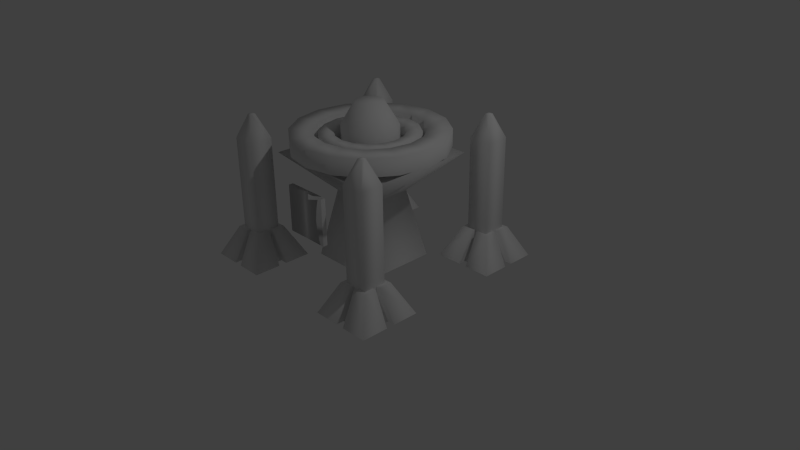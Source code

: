 # Source: temple.blend  (saved by Blender 2.70.0; exported with 4.5.12 LTS)
import bpy
from mathutils import Matrix  # noqa: F401  (used for matrix-valued properties, if any)

bpy.ops.wm.read_factory_settings(use_empty=True)
scene = bpy.context.scene
scene.name = 'Scene'

# ---- collections
col_collection_1 = bpy.data.collections.new('Collection 1'); scene.collection.children.link(col_collection_1)

# ---- materials (node trees are filled in below, after node groups)
mat_research = bpy.data.materials.new('research')
mat_research.alpha_threshold = 0.0
mat_research.use_transparent_shadow = False
mat_research.roughness = 0.5
mat_research.line_color = (0.0, 0.0, 0.0, 1.0)

# ---- material node trees

# ---- world
world_world = bpy.data.worlds.new('World'); scene.world = world_world
world_world.color = (0.05088, 0.05088, 0.05088)
world_world.use_sun_shadow = False
world_world.sun_shadow_jitter_overblur = 0.0
world_world.cycles.sampling_method = 'MANUAL'
world_world.cycles.sample_map_resolution = 256

# ---- cameras
cam_camera = bpy.data.cameras.new('Camera')
cam_camera.clip_end = 100.0
cam_camera.lens = 35.0
cam_camera.sensor_width = 32.0
cam_camera.sensor_height = 18.0
cam_camera.ortho_scale = 7.314
cam_camera.dof.focus_distance = 0.0
cam_camera.dof.aperture_fstop = 128.0

# ---- lights
light_lamp = bpy.data.lights.new('Lamp', 'POINT')
light_lamp.transmission_factor = 0.0
light_lamp.cutoff_distance = 30.0
light_lamp.energy = 100.0
light_lamp.shadow_buffer_clip_start = 1.001
light_lamp.shadow_soft_size = 0.1
light_lamp.shadow_maximum_resolution = 0.006
light_lamp.use_absolute_resolution = True
light_lamp.cycles.use_multiple_importance_sampling = False

# ---- meshes
me_cylinder_001 = bpy.data.meshes.new('Cylinder.001')
me_cylinder_001.from_pydata([(0.0, 1.0, 1.192e-07), (0.0, 1.0, 1.0), (0.3827, 0.9239, 1.192e-07), (0.3827, 0.9239, 1.0), (0.7071, 0.7071, 1.192e-07), (0.7071, 0.7071, 1.0), (0.9239, 0.3827, 1.192e-07), (0.9239, 0.3827, 1.0), (1.0, -4.371e-08, 1.192e-07), (1.0, -4.371e-08, 1.0), (0.9239, -0.3827, 1.192e-07), (0.9239, -0.3827, 1.0), (0.7071, -0.7071, 1.192e-07), (0.7071, -0.7071, 1.0), (0.3827, -0.9239, 1.192e-07), (0.3827, -0.9239, 1.0), (1.51e-07, -1.0, 1.192e-07), (1.51e-07, -1.0, 1.0), (-0.3827, -0.9239, 1.192e-07), (-0.3827, -0.9239, 1.0), (-0.7071, -0.7071, 1.192e-07), (-0.7071, -0.7071, 1.0), (-0.9239, -0.3827, 1.192e-07), (-0.9239, -0.3827, 1.0), (-1.0, 1.192e-08, 1.192e-07), (-1.0, 1.192e-08, 1.0), (-0.9239, 0.3827, 1.192e-07), (-0.9239, 0.3827, 1.0), (-0.7071, 0.7071, 1.192e-07), (-0.7071, 0.7071, 1.0), (-0.3827, 0.9239, 1.192e-07), (-0.3827, 0.9239, 1.0), (2.268e-08, 0.5, 1.833), (0.1913, 0.4619, 1.833), (0.3536, 0.3536, 1.833), (0.4619, 0.1913, 1.833), (0.5, -1.627e-08, 1.833), (0.4619, -0.1913, 1.833), (0.3536, -0.3536, 1.833), (0.1913, -0.4619, 1.833), (9.818e-08, -0.5, 1.833), (-0.1913, -0.4619, 1.833), (-0.3536, -0.3536, 1.833), (-0.4619, -0.1913, 1.833), (-0.5, 1.155e-08, 1.833), (-0.4619, 0.1913, 1.833), (-0.3536, 0.3536, 1.833), (-0.1913, 0.4619, 1.833), (-0.8333, -0.8333, -1.389), (-0.8333, 0.8333, -1.389), (0.8333, 0.8333, -1.389), (0.8333, -0.8333, -1.389), (-2.222, -2.222, -1.192e-07), (-2.222, 2.222, -1.192e-07), (2.222, 2.222, -1.192e-07), (2.222, -2.222, -1.192e-07), (-1.333, -1.333, -3.889), (-1.333, 1.333, -3.889), (1.333, 1.333, -3.889), (1.333, -1.333, -3.889)], [], [(0, 1, 3, 2), (2, 3, 5, 4), (4, 5, 7, 6), (6, 7, 9, 8), (8, 9, 11, 10), (10, 11, 13, 12), (12, 13, 15, 14), (14, 15, 17, 16), (16, 17, 19, 18), (18, 19, 21, 20), (20, 21, 23, 22), (22, 23, 25, 24), (24, 25, 27, 26), (26, 27, 29, 28), (23, 21, 42, 43), (30, 31, 1, 0), (28, 29, 31, 30), (33, 32, 47, 46, 45, 44, 43, 42, 41, 40, 39, 38, 37, 36, 35, 34), (7, 5, 34, 35), (29, 27, 45, 46), (13, 11, 37, 38), (19, 17, 40, 41), (25, 23, 43, 44), (9, 7, 35, 36), (31, 29, 46, 47), (15, 13, 38, 39), (21, 19, 41, 42), (5, 3, 33, 34), (27, 25, 44, 45), (11, 9, 36, 37), (1, 31, 47, 32), (3, 1, 32, 33), (17, 15, 39, 40), (52, 53, 49, 48), (53, 54, 50, 49), (54, 55, 51, 50), (55, 52, 48, 51), (50, 51, 59, 58), (51, 48, 56, 59), (49, 50, 58, 57), (48, 49, 57, 56), (52, 55, 54, 53)])
me_cylinder_001.polygons.foreach_set('use_smooth', [True] * 42)
_uv = me_cylinder_001.uv_layers.new(name='UVMap')
_uv.uv.foreach_set('vector', [0.653, 0.3648, 0.653, 0.4803, 0.6853, 0.4803, 0.6853, 0.3648, 0.6853, 0.3648, 0.6853, 0.4803, 0.7103, 0.4803, 0.7103, 0.3648, 0.7103, 0.3648, 0.7103, 0.4803, 0.7478, 0.4803, 0.7478, 0.3648, 0.7478, 0.3648, 0.7478, 0.4803, 0.792, 0.4803, 0.792, 0.3648, 0.792, 0.3648, 0.792, 0.4803, 0.8362, 0.4803, 0.8362, 0.3648, 0.8362, 0.3648, 0.8362, 0.4803, 0.8737, 0.4803, 0.8737, 0.3648, 0.8737, 0.3648, 0.8737, 0.4803, 0.8987, 0.4803, 0.8987, 0.3648, 0.8987, 0.3648, 0.8987, 0.4803, 0.931, 0.4803, 0.931, 0.3648, 0.931, 0.3648, 0.931, 0.4803, 0.8987, 0.4803, 0.8987, 0.3648, 0.8987, 0.3648, 0.8987, 0.4803, 0.8737, 0.4803, 0.8737, 0.3648, 0.8737, 0.3648, 0.8737, 0.4803, 0.8362, 0.4803, 0.8362, 0.3648, 0.8362, 0.3648, 0.8362, 0.4803, 0.792, 0.4803, 0.792, 0.3648, 0.792, 0.3648, 0.792, 0.4803, 0.7478, 0.4803, 0.7478, 0.3648, 0.7478, 0.3648, 0.7478, 0.4803, 0.7103, 0.4803, 0.7103, 0.3648, 0.8362, 0.4803, 0.8737, 0.4803, 0.8737, 0.5766, 0.8362, 0.5766, 0.6853, 0.3648, 0.6853, 0.4803, 0.653, 0.4803, 0.653, 0.3648, 0.7103, 0.3648, 0.7103, 0.4803, 0.6853, 0.4803, 0.6853, 0.3648, 0.8182, 0.8607, 0.7866, 0.867, 0.755, 0.8607, 0.7282, 0.8428, 0.7102, 0.816, 0.704, 0.7843, 0.7102, 0.7527, 0.7282, 0.7259, 0.755, 0.708, 0.7866, 0.7017, 0.8182, 0.708, 0.8451, 0.7259, 0.863, 0.7527, 0.8693, 0.7843, 0.863, 0.816, 0.8451, 0.8428, 0.7478, 0.4803, 0.7103, 0.4803, 0.7103, 0.5766, 0.7478, 0.5766, 0.7103, 0.4803, 0.7478, 0.4803, 0.7478, 0.5766, 0.7103, 0.5766, 0.8737, 0.4803, 0.8362, 0.4803, 0.8362, 0.5766, 0.8737, 0.5766, 0.8987, 0.4803, 0.931, 0.4803, 0.931, 0.5766, 0.8988, 0.5766, 0.792, 0.4803, 0.8362, 0.4803, 0.8362, 0.5766, 0.792, 0.5766, 0.792, 0.4803, 0.7478, 0.4803, 0.7478, 0.5766, 0.792, 0.5766, 0.6853, 0.4803, 0.7103, 0.4803, 0.7103, 0.5766, 0.6852, 0.5766, 0.8987, 0.4803, 0.8737, 0.4803, 0.8737, 0.5766, 0.8988, 0.5766, 0.8737, 0.4803, 0.8987, 0.4803, 0.8988, 0.5766, 0.8737, 0.5766, 0.7103, 0.4803, 0.6853, 0.4803, 0.6852, 0.5766, 0.7103, 0.5766, 0.7478, 0.4803, 0.792, 0.4803, 0.792, 0.5766, 0.7478, 0.5766, 0.8362, 0.4803, 0.792, 0.4803, 0.792, 0.5766, 0.8362, 0.5766, 0.653, 0.4803, 0.6853, 0.4803, 0.6852, 0.5766, 0.653, 0.5766, 0.6853, 0.4803, 0.653, 0.4803, 0.653, 0.5766, 0.6852, 0.5766, 0.931, 0.4803, 0.8987, 0.4803, 0.8988, 0.5766, 0.931, 0.5766, 0.6158, 0.941, 0.3368, 0.941, 0.4239, 0.7505, 0.5286, 0.7505, 0.6129, 0.941, 0.3339, 0.941, 0.4211, 0.7505, 0.5257, 0.7505, 0.615, 0.941, 0.336, 0.941, 0.4232, 0.7505, 0.5278, 0.7505, 0.6151, 0.941, 0.3361, 0.941, 0.4233, 0.7505, 0.5279, 0.7505, 0.3623, 0.7114, 0.1204, 0.7114, 0.04781, 0.3486, 0.4349, 0.3486, 0.3626, 0.7114, 0.1207, 0.7114, 0.04812, 0.3486, 0.4352, 0.3486, 0.3575, 0.7114, 0.1156, 0.7114, 0.04301, 0.3486, 0.4301, 0.3486, 0.3641, 0.7114, 0.1222, 0.7114, 0.04962, 0.3486, 0.4367, 0.3486, 0.04755, 0.7556, 0.2737, 0.7556, 0.2737, 0.9817, 0.04755, 0.9817])
me_cylinder_001.materials.append(mat_research)
me_cylinder_001.use_remesh_preserve_volume = False
me_cylinder_001.use_remesh_preserve_attributes = False
me_cylinder_001.use_mirror_vertex_groups = False
me_cylinder_001.update()
me_cube_002 = bpy.data.meshes.new('Cube.002')
me_cube_002.from_pydata([(-10.0, 0.1, -1.0), (10.0, 0.1, -1.0), (10.0, -0.1, -1.0), (-10.0, -0.1, -1.0), (-10.0, 0.1, 1.0), (10.0, 0.1, 1.0), (10.0, -0.1, 1.0), (-10.0, -0.1, 1.0)], [], [(4, 5, 1, 0), (5, 6, 2, 1), (6, 7, 3, 2), (7, 4, 0, 3), (0, 1, 2, 3), (7, 6, 5, 4)])
me_cube_002.polygons.foreach_set('use_smooth', [True] * 6)
_uv = me_cube_002.uv_layers.new(name='UVMap')
_uv.uv.foreach_set('vector', [0.6499, 0.352, 0.6499, 0.01938, 0.98, 0.01938, 0.98, 0.352, 0.8838, 0.05264, 0.8982, 0.05264, 0.8982, 0.0859, 0.8838, 0.0859, 0.8696, 0.0, 0.8696, 1.0, 0.4348, 1.0, 0.4348, 0.0, 0.8838, 0.01938, 0.8982, 0.01938, 0.8982, 0.05264, 0.8838, 0.05264, 0.8693, 0.352, 0.8693, 0.01938, 0.8838, 0.01938, 0.8838, 0.352, 0.8548, 0.352, 0.8548, 0.01938, 0.8693, 0.01938, 0.8693, 0.352])
me_cube_002.materials.append(mat_research)
me_cube_002.use_remesh_preserve_volume = False
me_cube_002.use_remesh_preserve_attributes = False
me_cube_002.use_mirror_vertex_groups = False
me_cube_002.update()
me_circle = bpy.data.meshes.new('Circle')
me_circle.from_pydata([(4.424e-09, 1.1, 0.01111), (-0.421, 1.016, 0.01111), (-0.7778, 0.7778, 0.01111), (-1.016, 0.421, 0.01111), (-1.1, -4.939e-08, 0.01111), (-1.016, -0.421, 0.01111), (-0.7778, -0.7778, 0.01111), (-0.421, -1.016, 0.01111), (-1.617e-07, -1.1, 0.01111), (0.421, -1.016, 0.01111), (0.7778, -0.7778, 0.01111), (1.016, -0.421, 0.01111), (1.1, 1.181e-08, 0.01111), (1.016, 0.421, 0.01111), (0.7778, 0.7778, 0.01111), (0.421, 1.016, 0.01111), (-7.87e-09, 0.77, 0.01111), (-0.2947, 0.7114, 0.01111), (-0.5445, 0.5445, 0.01111), (-0.7114, 0.2947, 0.01111), (-0.77, -3.127e-08, 0.01111), (-0.7114, -0.2947, 0.01111), (-0.5445, -0.5445, 0.01111), (-0.2947, -0.7114, 0.01111), (-1.241e-07, -0.77, 0.01111), (0.2947, -0.7114, 0.01111), (0.5445, -0.5445, 0.01111), (0.7114, -0.2947, 0.01111), (0.77, 1.157e-08, 0.01111), (0.7114, 0.2947, 0.01111), (0.5445, 0.5445, 0.01111), (0.2947, 0.7114, 0.01111), (4.424e-09, 1.1, -0.2333), (-0.421, 1.016, -0.2333), (-0.7778, 0.7778, -0.2333), (-1.016, 0.421, -0.2333), (-1.1, -4.939e-08, -0.2333), (-1.016, -0.421, -0.2333), (-0.7778, -0.7778, -0.2333), (-0.421, -1.016, -0.2333), (-1.617e-07, -1.1, -0.2333), (0.421, -1.016, -0.2333), (0.7778, -0.7778, -0.2333), (1.016, -0.421, -0.2333), (1.1, 1.181e-08, -0.2333), (1.016, 0.421, -0.2333), (0.7778, 0.7778, -0.2333), (0.421, 1.016, -0.2333), (-7.87e-09, 0.77, -0.2333), (-0.2947, 0.7114, -0.2333), (-0.5445, 0.5445, -0.2333), (-0.7114, 0.2947, -0.2333), (-0.77, -3.127e-08, -0.2333), (-0.7114, -0.2947, -0.2333), (-0.5445, -0.5445, -0.2333), (-0.2947, -0.7114, -0.2333), (-1.241e-07, -0.77, -0.2333), (0.2947, -0.7114, -0.2333), (0.5445, -0.5445, -0.2333), (0.7114, -0.2947, -0.2333), (0.77, 1.157e-08, -0.2333), (0.7114, 0.2947, -0.2333), (0.5445, 0.5445, -0.2333), (0.2947, 0.7114, -0.2333)], [], [(6, 22, 21, 5), (4, 20, 19, 3), (15, 31, 30, 14), (2, 18, 17, 1), (13, 29, 28, 12), (11, 27, 26, 10), (9, 25, 24, 8), (7, 23, 22, 6), (5, 21, 20, 4), (0, 16, 31, 15), (3, 19, 18, 2), (14, 30, 29, 13), (1, 17, 16, 0), (12, 28, 27, 11), (10, 26, 25, 9), (8, 24, 23, 7), (27, 28, 60, 59), (16, 17, 49, 48), (6, 5, 37, 38), (25, 26, 58, 57), (4, 3, 35, 36), (15, 14, 46, 47), (23, 24, 56, 55), (2, 1, 33, 34), (13, 12, 44, 45), (21, 22, 54, 53), (11, 10, 42, 43), (30, 31, 63, 62), (19, 20, 52, 51), (9, 8, 40, 41), (28, 29, 61, 60), (17, 18, 50, 49), (7, 6, 38, 39), (26, 27, 59, 58), (5, 4, 36, 37), (0, 15, 47, 32), (24, 25, 57, 56), (3, 2, 34, 35), (14, 13, 45, 46), (22, 23, 55, 54), (1, 0, 32, 33), (12, 11, 43, 44), (31, 16, 48, 63), (20, 21, 53, 52), (10, 9, 41, 42), (29, 30, 62, 61), (18, 19, 51, 50), (8, 7, 39, 40)])
me_circle.polygons.foreach_set('use_smooth', [True] * 48)
_uv = me_circle.uv_layers.new(name='UVMap')
_uv.uv.foreach_set('vector', [0.6429, 0.6432, 0.6861, 0.6864, 0.6552, 0.7325, 0.5988, 0.7092, 0.5834, 0.787, 0.6444, 0.787, 0.6552, 0.8415, 0.5988, 0.8648, 0.8646, 0.9749, 0.8412, 0.9185, 0.8874, 0.8877, 0.9305, 0.9308, 0.6429, 0.9308, 0.6861, 0.8877, 0.7323, 0.9185, 0.7089, 0.9749, 0.9746, 0.8648, 0.9183, 0.8415, 0.9291, 0.787, 0.9901, 0.787, 0.9746, 0.7092, 0.9183, 0.7325, 0.8874, 0.6864, 0.9305, 0.6432, 0.8646, 0.5991, 0.8412, 0.6555, 0.7867, 0.6447, 0.7867, 0.5836, 0.7089, 0.5991, 0.7323, 0.6555, 0.6861, 0.6864, 0.6429, 0.6432, 0.5988, 0.7092, 0.6552, 0.7325, 0.6444, 0.787, 0.5834, 0.787, 0.7867, 0.9904, 0.7867, 0.9294, 0.8412, 0.9185, 0.8646, 0.9749, 0.5988, 0.8648, 0.6552, 0.8415, 0.6861, 0.8877, 0.6429, 0.9308, 0.9305, 0.9308, 0.8874, 0.8877, 0.9183, 0.8415, 0.9746, 0.8648, 0.7089, 0.9749, 0.7323, 0.9185, 0.7867, 0.9294, 0.7867, 0.9904, 0.9901, 0.787, 0.9291, 0.787, 0.9183, 0.7325, 0.9746, 0.7092, 0.9305, 0.6432, 0.8874, 0.6864, 0.8412, 0.6555, 0.8646, 0.5991, 0.7867, 0.5836, 0.7867, 0.6447, 0.7323, 0.6555, 0.7089, 0.5991, 0.1115, 0.857, 0.1115, 0.7992, 0.159, 0.7992, 0.159, 0.857, 0.159, 0.7992, 0.159, 0.7551, 0.2066, 0.7551, 0.2066, 0.7992, 0.1797, 0.8139, 0.1797, 0.7669, 0.2068, 0.7669, 0.2068, 0.8139, 0.1115, 0.9771, 0.1115, 0.9194, 0.159, 0.9194, 0.159, 0.9771, 0.1797, 0.8029, 0.1797, 0.8499, 0.1526, 0.8499, 0.1526, 0.8029, 0.234, 0.8139, 0.234, 0.8648, 0.2068, 0.8648, 0.2068, 0.8139, 0.2066, 0.857, 0.2066, 0.7992, 0.2541, 0.7992, 0.2541, 0.857, 0.1797, 0.9008, 0.1797, 0.9479, 0.1526, 0.9479, 0.1526, 0.9008, 0.234, 0.9119, 0.234, 0.9479, 0.2068, 0.9479, 0.2068, 0.9119, 0.2066, 0.9771, 0.2066, 0.9194, 0.2541, 0.9194, 0.2541, 0.9771, 0.234, 0.8648, 0.234, 0.8139, 0.2611, 0.8139, 0.2611, 0.8648, 0.159, 0.9194, 0.159, 0.857, 0.2066, 0.857, 0.2066, 0.9194, 0.1115, 0.8753, 0.1115, 0.933, 0.06393, 0.933, 0.06393, 0.8753, 0.1797, 0.9479, 0.1797, 0.9119, 0.2068, 0.9119, 0.2068, 0.9479, 0.1115, 0.7992, 0.1115, 0.7551, 0.159, 0.7551, 0.159, 0.7992, 0.1115, 0.7551, 0.1115, 0.8128, 0.06393, 0.8128, 0.06393, 0.7551, 0.1797, 0.8648, 0.1797, 0.8139, 0.2068, 0.8139, 0.2068, 0.8648, 0.1115, 0.9194, 0.1115, 0.857, 0.159, 0.857, 0.159, 0.9194, 0.1797, 0.7669, 0.1797, 0.8029, 0.1526, 0.8029, 0.1526, 0.7669, 0.234, 0.7669, 0.234, 0.8139, 0.2068, 0.8139, 0.2068, 0.7669, 0.2066, 0.7992, 0.2066, 0.7551, 0.2541, 0.7551, 0.2541, 0.7992, 0.1797, 0.8499, 0.1797, 0.9008, 0.1526, 0.9008, 0.1526, 0.8499, 0.234, 0.8648, 0.234, 0.9119, 0.2068, 0.9119, 0.2068, 0.8648, 0.2066, 0.9194, 0.2066, 0.857, 0.2541, 0.857, 0.2541, 0.9194, 0.1797, 0.9479, 0.1797, 0.9839, 0.1526, 0.9839, 0.1526, 0.9479, 0.234, 0.9119, 0.234, 0.8648, 0.2611, 0.8648, 0.2611, 0.9119, 0.159, 0.857, 0.159, 0.7992, 0.2066, 0.7992, 0.2066, 0.857, 0.1115, 0.933, 0.1115, 0.9771, 0.06393, 0.9771, 0.06393, 0.933, 0.234, 0.8139, 0.234, 0.7669, 0.2611, 0.7669, 0.2611, 0.8139, 0.159, 0.9771, 0.159, 0.9194, 0.2066, 0.9194, 0.2066, 0.9771, 0.1115, 0.8128, 0.1115, 0.8753, 0.06393, 0.8753, 0.06393, 0.8128, 0.1797, 0.9119, 0.1797, 0.8648, 0.2068, 0.8648, 0.2068, 0.9119])
me_circle.materials.append(mat_research)
me_circle.use_remesh_preserve_volume = False
me_circle.use_remesh_preserve_attributes = False
me_circle.use_mirror_vertex_groups = False
me_circle.update()
me_circle_001 = bpy.data.meshes.new('Circle.001')
me_circle_001.from_pydata([(-1.327e-08, 0.7, -0.03333), (-0.2679, 0.6467, -0.03333), (-0.495, 0.495, -0.03333), (-0.6467, 0.2679, -0.03333), (-0.7, -2.669e-08, -0.03333), (-0.6467, -0.2679, -0.03333), (-0.495, -0.495, -0.03333), (-0.2679, -0.6467, -0.03333), (-1.19e-07, -0.7, -0.03333), (0.2679, -0.6467, -0.03333), (0.495, -0.495, -0.03333), (0.6467, -0.2679, -0.03333), (0.7, 1.226e-08, -0.03333), (0.6467, 0.2679, -0.03333), (0.495, 0.495, -0.03333), (0.2679, 0.6467, -0.03333), (-2.109e-08, 0.49, -0.03333), (-0.1875, 0.4527, -0.03333), (-0.3465, 0.3465, -0.03333), (-0.4527, 0.1875, -0.03333), (-0.49, -1.516e-08, -0.03333), (-0.4527, -0.1875, -0.03333), (-0.3465, -0.3465, -0.03333), (-0.1875, -0.4527, -0.03333), (-9.508e-08, -0.49, -0.03333), (0.1875, -0.4527, -0.03333), (0.3465, -0.3465, -0.03333), (0.4527, -0.1875, -0.03333), (0.49, 1.21e-08, -0.03333), (0.4527, 0.1875, -0.03333), (0.3465, 0.3465, -0.03333), (0.1875, 0.4527, -0.03333), (-1.327e-08, 0.7, -0.1889), (-0.2679, 0.6467, -0.1889), (-0.495, 0.495, -0.1889), (-0.6467, 0.2679, -0.1889), (-0.7, -2.669e-08, -0.1889), (-0.6467, -0.2679, -0.1889), (-0.495, -0.495, -0.1889), (-0.2679, -0.6467, -0.1889), (-1.19e-07, -0.7, -0.1889), (0.2679, -0.6467, -0.1889), (0.495, -0.495, -0.1889), (0.6467, -0.2679, -0.1889), (0.7, 1.226e-08, -0.1889), (0.6467, 0.2679, -0.1889), (0.495, 0.495, -0.1889), (0.2679, 0.6467, -0.1889), (-2.109e-08, 0.49, -0.1889), (-0.1875, 0.4527, -0.1889), (-0.3465, 0.3465, -0.1889), (-0.4527, 0.1875, -0.1889), (-0.49, -1.516e-08, -0.1889), (-0.4527, -0.1875, -0.1889), (-0.3465, -0.3465, -0.1889), (-0.1875, -0.4527, -0.1889), (-9.508e-08, -0.49, -0.1889), (0.1875, -0.4527, -0.1889), (0.3465, -0.3465, -0.1889), (0.4527, -0.1875, -0.1889), (0.49, 1.21e-08, -0.1889), (0.4527, 0.1875, -0.1889), (0.3465, 0.3465, -0.1889), (0.1875, 0.4527, -0.1889)], [], [(6, 22, 21, 5), (4, 20, 19, 3), (15, 31, 30, 14), (2, 18, 17, 1), (13, 29, 28, 12), (11, 27, 26, 10), (9, 25, 24, 8), (7, 23, 22, 6), (5, 21, 20, 4), (0, 16, 31, 15), (3, 19, 18, 2), (14, 30, 29, 13), (1, 17, 16, 0), (12, 28, 27, 11), (10, 26, 25, 9), (8, 24, 23, 7), (27, 28, 60, 59), (16, 17, 49, 48), (6, 5, 37, 38), (25, 26, 58, 57), (4, 3, 35, 36), (15, 14, 46, 47), (23, 24, 56, 55), (2, 1, 33, 34), (13, 12, 44, 45), (21, 22, 54, 53), (11, 10, 42, 43), (30, 31, 63, 62), (19, 20, 52, 51), (9, 8, 40, 41), (28, 29, 61, 60), (17, 18, 50, 49), (7, 6, 38, 39), (26, 27, 59, 58), (5, 4, 36, 37), (0, 15, 47, 32), (24, 25, 57, 56), (3, 2, 34, 35), (14, 13, 45, 46), (22, 23, 55, 54), (1, 0, 32, 33), (12, 11, 43, 44), (31, 16, 48, 63), (20, 21, 53, 52), (10, 9, 41, 42), (29, 30, 62, 61), (18, 19, 51, 50), (8, 7, 39, 40)])
me_circle_001.polygons.foreach_set('use_smooth', [True] * 48)
_uv = me_circle_001.uv_layers.new(name='UVMap')
_uv.uv.foreach_set('vector', [0.7049, 0.7027, 0.7302, 0.728, 0.7121, 0.7551, 0.679, 0.7414, 0.67, 0.787, 0.7057, 0.787, 0.7121, 0.819, 0.679, 0.8326, 0.8348, 0.8972, 0.8211, 0.8641, 0.8482, 0.846, 0.8735, 0.8713, 0.7049, 0.8713, 0.7302, 0.846, 0.7572, 0.8641, 0.7436, 0.8972, 0.8993, 0.8326, 0.8663, 0.819, 0.8726, 0.787, 0.9084, 0.787, 0.8993, 0.7414, 0.8663, 0.7551, 0.8482, 0.728, 0.8735, 0.7027, 0.8348, 0.6769, 0.8211, 0.7099, 0.7892, 0.7036, 0.7892, 0.6678, 0.7436, 0.6769, 0.7572, 0.7099, 0.7302, 0.728, 0.7049, 0.7027, 0.679, 0.7414, 0.7121, 0.7551, 0.7057, 0.787, 0.67, 0.787, 0.7892, 0.9062, 0.7892, 0.8705, 0.8211, 0.8641, 0.8348, 0.8972, 0.679, 0.8326, 0.7121, 0.819, 0.7302, 0.846, 0.7049, 0.8713, 0.8735, 0.8713, 0.8482, 0.846, 0.8663, 0.819, 0.8993, 0.8326, 0.7436, 0.8972, 0.7572, 0.8641, 0.7892, 0.8705, 0.7892, 0.9062, 0.9084, 0.787, 0.8726, 0.787, 0.8663, 0.7551, 0.8993, 0.7414, 0.8735, 0.7027, 0.8482, 0.728, 0.8211, 0.7099, 0.8348, 0.6769, 0.7892, 0.6678, 0.7892, 0.7036, 0.7572, 0.7099, 0.7436, 0.6769, 0.1643, 0.8556, 0.1643, 0.903, 0.1097, 0.903, 0.1097, 0.8556, 0.219, 0.903, 0.219, 0.9392, 0.1643, 0.9392, 0.1643, 0.903, 0.2875, 0.7522, 0.2875, 0.8029, 0.229, 0.8029, 0.229, 0.7522, 0.1643, 0.7569, 0.1643, 0.8043, 0.1097, 0.8043, 0.1097, 0.7569, 0.2875, 0.8579, 0.2875, 0.9086, 0.229, 0.9086, 0.229, 0.8579, 0.1704, 0.9475, 0.1704, 0.9864, 0.1119, 0.9864, 0.1119, 0.9475, 0.1097, 0.8919, 0.1097, 0.9392, 0.05501, 0.9392, 0.05501, 0.8919, 0.1704, 0.791, 0.1704, 0.8418, 0.1119, 0.8418, 0.1119, 0.791, 0.229, 0.8029, 0.229, 0.8579, 0.1704, 0.8579, 0.1704, 0.8029, 0.1097, 0.7932, 0.1097, 0.8406, 0.05501, 0.8406, 0.05501, 0.7932, 0.1119, 0.7522, 0.1119, 0.791, 0.05331, 0.791, 0.05331, 0.7522, 0.219, 0.8043, 0.219, 0.8556, 0.1643, 0.8556, 0.1643, 0.8043, 0.219, 0.8043, 0.219, 0.7569, 0.2736, 0.7569, 0.2736, 0.8043, 0.1119, 0.8418, 0.1119, 0.8967, 0.05331, 0.8967, 0.05331, 0.8418, 0.1643, 0.903, 0.1643, 0.9392, 0.1097, 0.9392, 0.1097, 0.903, 0.219, 0.903, 0.219, 0.8556, 0.2736, 0.8556, 0.2736, 0.903, 0.1119, 0.9475, 0.1119, 0.9864, 0.05331, 0.9864, 0.05331, 0.9475, 0.1643, 0.8043, 0.1643, 0.8556, 0.1097, 0.8556, 0.1097, 0.8043, 0.2875, 0.8029, 0.2875, 0.8579, 0.229, 0.8579, 0.229, 0.8029, 0.1704, 0.8967, 0.1704, 0.9475, 0.1119, 0.9475, 0.1119, 0.8967, 0.1097, 0.9392, 0.1097, 0.9755, 0.05501, 0.9755, 0.05501, 0.9392, 0.1704, 0.7522, 0.1704, 0.791, 0.1119, 0.791, 0.1119, 0.7522, 0.229, 0.7522, 0.229, 0.8029, 0.1704, 0.8029, 0.1704, 0.7522, 0.1097, 0.8406, 0.1097, 0.8919, 0.05501, 0.8919, 0.05501, 0.8406, 0.1704, 0.8418, 0.1704, 0.8967, 0.1119, 0.8967, 0.1119, 0.8418, 0.229, 0.8579, 0.229, 0.9086, 0.1704, 0.9086, 0.1704, 0.8579, 0.219, 0.8556, 0.219, 0.903, 0.1643, 0.903, 0.1643, 0.8556, 0.1097, 0.7569, 0.1097, 0.7932, 0.05501, 0.7932, 0.05501, 0.7569, 0.1119, 0.791, 0.1119, 0.8418, 0.05331, 0.8418, 0.05331, 0.791, 0.219, 0.7569, 0.219, 0.8043, 0.1643, 0.8043, 0.1643, 0.7569, 0.219, 0.8556, 0.219, 0.8043, 0.2736, 0.8043, 0.2736, 0.8556, 0.1119, 0.8967, 0.1119, 0.9475, 0.05331, 0.9475, 0.05331, 0.8967])
me_circle_001.materials.append(mat_research)
me_circle_001.use_remesh_preserve_volume = False
me_circle_001.use_remesh_preserve_attributes = False
me_circle_001.use_mirror_vertex_groups = False
me_circle_001.update()
me_cube_001 = bpy.data.meshes.new('Cube.001')
me_cube_001.from_pydata([(-0.75, -0.75, -6.007), (-0.75, 0.75, -6.007), (0.75, 0.75, -6.007), (0.75, -0.75, -6.007), (-0.75, -0.75, 1.993), (-0.75, 0.75, 1.993), (0.75, 0.75, 1.993), (0.75, -0.75, 1.993), (-0.15, -0.15, 3.493), (-0.15, 0.15, 3.493), (0.15, 0.15, 3.493), (0.15, -0.15, 3.493)], [], [(4, 5, 1, 0), (5, 6, 2, 1), (6, 7, 3, 2), (7, 4, 0, 3), (4, 7, 11, 8), (11, 10, 9, 8), (7, 6, 10, 11), (6, 5, 9, 10), (5, 4, 8, 9)])
me_cube_001.polygons.foreach_set('use_smooth', [True] * 9)
_uv = me_cube_001.uv_layers.new(name='UVMap')
_uv.uv.foreach_set('vector', [0.09665, 0.286, 0.01938, 0.286, 0.01938, 0.01601, 0.09665, 0.01601, 0.09716, 0.2848, 0.0199, 0.2848, 0.0199, 0.01478, 0.09716, 0.01478, 0.09644, 0.2848, 0.01917, 0.2848, 0.01917, 0.01478, 0.09644, 0.01478, 0.09572, 0.2848, 0.01845, 0.2848, 0.01845, 0.01478, 0.09572, 0.01478, 0.01845, 0.2848, 0.09572, 0.2848, 0.06481, 0.3393, 0.04936, 0.3393, 0.7858, 0.9462, 0.7938, 0.9462, 0.7938, 0.9515, 0.7858, 0.9515, 0.01917, 0.2848, 0.09644, 0.2848, 0.06553, 0.3393, 0.05008, 0.3393, 0.0199, 0.2848, 0.09716, 0.2848, 0.06626, 0.3393, 0.0508, 0.3393, 0.01938, 0.286, 0.09665, 0.286, 0.06574, 0.3405, 0.05029, 0.3405])
me_cube_001.materials.append(mat_research)
me_cube_001.use_remesh_preserve_volume = False
me_cube_001.use_remesh_preserve_attributes = False
me_cube_001.use_mirror_vertex_groups = False
me_cube_001.update()
me_cube = bpy.data.meshes.new('Cube')
me_cube.from_pydata([(2.0, 2.0, -1.0), (2.0, -2.0, -1.0), (-2.0, -2.0, -1.0), (-2.0, 2.0, -1.0), (1.0, 1.0, 1.0), (1.0, -1.0, 1.0), (-1.0, -1.0, 1.0), (-1.0, 1.0, 1.0), (2.0, 0.2667, -1.0), (2.0, -0.2667, -1.0), (1.0, 0.1333, 1.0), (0.2667, -2.0, -1.0), (-0.2667, -2.0, -1.0), (0.1333, -1.0, 1.0), (-0.1333, -1.0, 1.0), (-2.0, -0.2667, -1.0), (-2.0, 0.2667, -1.0), (-1.0, 0.1333, 1.0), (0.2667, 2.0, -1.0), (-0.2667, 2.0, -1.0), (0.1333, 1.0, 1.0), (-0.1333, 1.0, 1.0), (1.0, -0.1333, 1.0), (-1.0, -0.1333, 1.0), (0.1333, -0.1333, 1.0), (-0.1333, -0.1333, 1.0), (0.1333, 0.1333, 1.0), (-0.1333, 0.1333, 1.0), (1.5, 0.2667, -1.0), (1.5, -0.2667, -1.0), (0.5, 0.1333, 1.0), (0.5, -0.1333, 1.0), (-1.5, -0.2667, -1.0), (-1.5, 0.2667, -1.0), (-0.5, 0.1333, 1.0), (-0.5, -0.1333, 1.0), (0.2667, -1.5, -1.0), (-0.2667, -1.5, -1.0), (0.1333, -0.5, 1.0), (-0.1333, -0.5, 1.0), (0.2667, 1.5, -1.0), (-0.2667, 1.5, -1.0), (0.1333, 0.5, 1.0), (-0.1333, 0.5, 1.0)], [], [(13, 5, 22, 24), (12, 14, 6, 2), (16, 17, 7, 3), (21, 19, 3, 7), (0, 4, 10, 8), (1, 5, 13, 11), (4, 0, 18, 20), (6, 14, 25, 23), (9, 22, 5, 1), (21, 7, 17, 27), (2, 6, 23, 15), (4, 20, 26, 10), (22, 9, 29, 31), (8, 10, 30, 28), (15, 23, 35, 32), (17, 16, 33, 34), (14, 12, 37, 39), (11, 13, 38, 36), (36, 38, 39, 37), (28, 30, 31, 29), (19, 21, 43, 41), (20, 18, 40, 42), (42, 40, 41, 43), (33, 32, 35, 34)])
me_cube.polygons.foreach_set('use_smooth', [True] * 24)
_uv = me_cube.uv_layers.new(name='UVMap')
_uv.uv.foreach_set('vector', [0.8156, 0.2126, 0.8156, 0.1009, 0.9328, 0.1009, 0.9328, 0.2126, 0.6007, 0.01055, 0.6007, 0.293, 0.4837, 0.2862, 0.3667, -0.003052, 0.6003, 0.01288, 0.6003, 0.2954, 0.4833, 0.2886, 0.3663, -0.0007203, 0.3469, 0.01227, 0.3469, 0.2947, 0.1129, 0.3083, 0.2299, 0.01907, 0.1129, 0.3083, 0.2299, 0.01901, 0.3469, 0.01221, 0.3469, 0.2947, 0.1119, 0.3083, 0.2289, 0.01907, 0.3459, 0.01227, 0.3459, 0.2947, 0.4802, 0.2909, 0.3632, 0.001611, 0.5972, 0.01522, 0.5972, 0.2977, 0.9212, 0.1437, 0.9212, 0.2554, 0.804, 0.2554, 0.804, 0.1437, 0.5941, 0.01055, 0.5941, 0.293, 0.4771, 0.2862, 0.3601, -0.003051, 0.9634, 0.01413, 0.9634, 0.1259, 0.8462, 0.1259, 0.8462, 0.01413, 0.1129, 0.3084, 0.2299, 0.01913, 0.3469, 0.01233, 0.3469, 0.2948, 0.8462, 0.2376, 0.8462, 0.1259, 0.9634, 0.1259, 0.9634, 0.2376, 0.8708, 0.04232, 0.8708, 0.3195, 0.8109, 0.2895, 0.8109, 0.01233, 0.8109, 0.01233, 0.8109, 0.2895, 0.7511, 0.3195, 0.7511, 0.04232, 0.8345, 0.3146, 0.8345, 0.03735, 0.8944, 0.007356, 0.8944, 0.2846, 0.8944, 0.2846, 0.8944, 0.007356, 0.9542, 0.03735, 0.9542, 0.3146, 0.8881, 0.2879, 0.9412, 0.01532, 0.9943, 0.05523, 0.9412, 0.3278, 0.7511, 0.01233, 0.7511, 0.2895, 0.6912, 0.3195, 0.6912, 0.04232, 0.7013, 0.2985, 0.7194, 0.01651, 0.7554, 0.01651, 0.7735, 0.2985, 0.7019, 0.2961, 0.72, 0.01413, 0.756, 0.01413, 0.7741, 0.2961, 0.9249, 0.01753, 0.9249, 0.2947, 0.865, 0.3247, 0.865, 0.04752, 0.8112, 0.03124, 0.8112, 0.3085, 0.7513, 0.2785, 0.7513, 0.001248, 0.7554, 0.01837, 0.7735, 0.3003, 0.7013, 0.3003, 0.7194, 0.01837, 0.7699, 0.3022, 0.6978, 0.3022, 0.7158, 0.02023, 0.7519, 0.02023])
me_cube.materials.append(mat_research)
me_cube.use_remesh_preserve_volume = False
me_cube.use_remesh_preserve_attributes = False
me_cube.use_mirror_vertex_groups = False
me_cube.update()

# ---- objects
ob_cylinder = bpy.data.objects.new('Cylinder', me_cylinder_001)
ob_cube_002 = bpy.data.objects.new('Cube.002', me_cube_002)
ob_circle = bpy.data.objects.new('Circle', me_circle)
ob_circle_001 = bpy.data.objects.new('Circle.001', me_circle_001)
ob_cube_001 = bpy.data.objects.new('Cube.001', me_cube_001)
ob_lamp = bpy.data.objects.new('Lamp', light_lamp)
ob_cube = bpy.data.objects.new('Cube', me_cube)
ob_camera = bpy.data.objects.new('Camera', cam_camera)

# ---- transforms, parenting, visibility, modifiers, constraints
ob_cylinder.location = (9.313e-09, -1.006e-07, 1.404)
ob_cylinder.scale = (0.36, 0.36, 0.36)
ob_cylinder.lineart.crease_threshold = 0.0
ob_cube_002.location = (-4.053e-06, -1.0, 0.9)
ob_cube_002.scale = (0.03, 0.3, 0.3)
ob_cube_002.lineart.crease_threshold = 0.0
ob_circle.location = (0.0, 0.0, 1.7)
ob_circle.scale = (0.9, 0.9, 0.9)
ob_circle.lineart.crease_threshold = 0.0
ob_circle_001.location = (1.863e-08, -2.012e-07, 1.709)
ob_circle_001.scale = (0.9, 0.9, 0.9)
ob_circle_001.lineart.crease_threshold = 0.0
_c = ob_circle_001.constraints.new('COPY_ROTATION'); _c.name = 'Copy Rotation'
_c.influence = 0.25
_c.target = ob_circle
_c.invert_z = True
ob_cube_001.location = (1.0, -1.0, 1.2)
ob_cube_001.scale = (0.2, 0.2, 0.2)
ob_cube_001.lock_rotations_4d = False
ob_cube_001.empty_display_type = 'ARROWS'
ob_cube_001.lineart.crease_threshold = 0.0
_m = ob_cube_001.modifiers.new('Mirror', 'MIRROR')
_m.use_axis = (True, True, False)
_m.mirror_object = ob_circle
ob_lamp.location = (4.076, 1.005, 5.904)
ob_lamp.rotation_euler = (0.6503, 0.05522, 1.866)
ob_lamp.lock_rotations_4d = False
ob_lamp.empty_display_type = 'ARROWS'
ob_lamp.color = (0.0, 0.0, 0.0, 0.0)
ob_lamp.lineart.crease_threshold = 0.0
ob_cube.location = (1.0, -1.0, 0.2)
ob_cube.scale = (0.2, 0.2, 0.2)
ob_cube.lock_rotations_4d = False
ob_cube.empty_display_type = 'ARROWS'
ob_cube.lineart.crease_threshold = 0.0
_m = ob_cube.modifiers.new('Mirror', 'MIRROR')
_m.use_axis = (True, True, False)
_m.mirror_object = ob_circle
ob_camera.location = (7.481, -6.508, 5.344)
ob_camera.rotation_euler = (1.109, 0.01082, 0.8149)
ob_camera.lock_rotations_4d = False
ob_camera.empty_display_type = 'ARROWS'
ob_camera.color = (0.0, 0.0, 0.0, 0.0)
ob_camera.display_type = 'WIRE'
ob_camera.lineart.crease_threshold = 0.0

# ---- collection membership
col_collection_1.objects.link(ob_cylinder)
col_collection_1.objects.link(ob_cube_002)
col_collection_1.objects.link(ob_circle)
col_collection_1.objects.link(ob_circle_001)
col_collection_1.objects.link(ob_cube_001)
col_collection_1.objects.link(ob_lamp)
col_collection_1.objects.link(ob_cube)
col_collection_1.objects.link(ob_camera)

# ---- scene / render settings (as saved in the file)
scene.camera = ob_camera
scene.frame_start = 1; scene.frame_end = 250; scene.frame_set(115)
scene.render.engine = 'BLENDER_EEVEE_NEXT'
scene.render.resolution_percentage = 50
scene.render.dither_intensity = 0.0
scene.cycles.use_denoising = False
scene.cycles.samples = 10
scene.cycles.sampling_pattern = 'TABULATED_SOBOL'
scene.cycles.light_sampling_threshold = 0.0
scene.cycles.use_adaptive_sampling = False
scene.cycles.use_light_tree = False
scene.cycles.blur_glossy = 0.0
scene.cycles.volume_bounces = 1
scene.cycles.pixel_filter_type = 'GAUSSIAN'
scene.cycles.sample_clamp_indirect = 0.0
scene.view_settings.view_transform = 'Standard'
bpy.context.view_layer.update()
